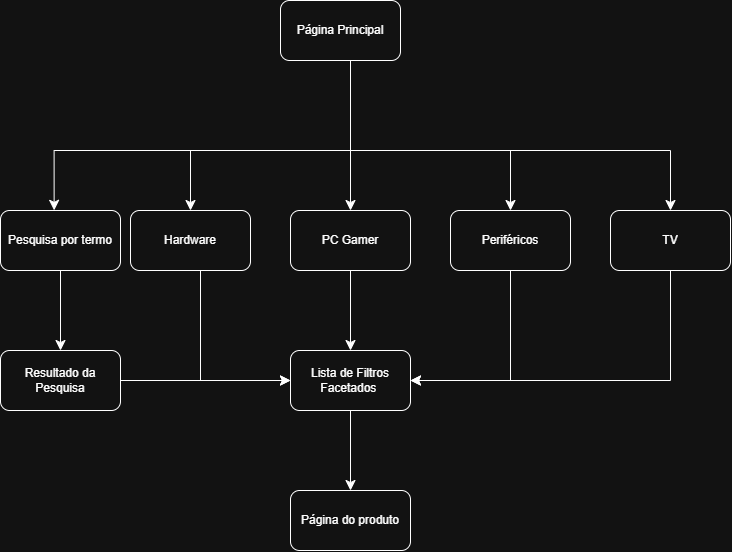

The diagram above was exported from draw.io. Its source (the exported page's mxGraphModel, read from the mxfile embedded in the PNG):
<mxGraphModel dx="1030" dy="1748" grid="1" gridSize="10" guides="1" tooltips="1" connect="1" arrows="1" fold="1" page="1" pageScale="1" pageWidth="827" pageHeight="1169" math="0" shadow="0">
  <root>
    <mxCell id="0" />
    <mxCell id="1" parent="0" />
    <mxCell id="xVgdzhGGPGpi_wMZCu6f-3" edge="1" parent="1" source="xVgdzhGGPGpi_wMZCu6f-1" style="edgeStyle=orthogonalEdgeStyle;rounded=0;orthogonalLoop=1;jettySize=auto;html=1;entryX=0.447;entryY=-0.003;entryDx=0;entryDy=0;fontSize=12;startSize=8;endSize=8;startArrow=none;startFill=0;entryPerimeter=0;" target="xVgdzhGGPGpi_wMZCu6f-2">
      <mxGeometry relative="1" as="geometry">
        <Array as="points">
          <mxPoint x="620" y="70" />
          <mxPoint x="323.6" y="70" />
        </Array>
      </mxGeometry>
    </mxCell>
    <mxCell id="xVgdzhGGPGpi_wMZCu6f-9" edge="1" parent="1" source="xVgdzhGGPGpi_wMZCu6f-1" style="edgeStyle=orthogonalEdgeStyle;rounded=0;orthogonalLoop=1;jettySize=auto;html=1;fontSize=12;startSize=8;endSize=8;entryX=0.5;entryY=0;entryDx=0;entryDy=0;" target="xVgdzhGGPGpi_wMZCu6f-5">
      <mxGeometry relative="1" as="geometry">
        <Array as="points">
          <mxPoint x="620" y="20" />
          <mxPoint x="620" y="20" />
        </Array>
      </mxGeometry>
    </mxCell>
    <mxCell id="xVgdzhGGPGpi_wMZCu6f-10" edge="1" parent="1" source="xVgdzhGGPGpi_wMZCu6f-1" style="edgeStyle=orthogonalEdgeStyle;rounded=0;orthogonalLoop=1;jettySize=auto;html=1;entryX=0.5;entryY=0;entryDx=0;entryDy=0;fontSize=12;startSize=8;endSize=8;" target="xVgdzhGGPGpi_wMZCu6f-4">
      <mxGeometry relative="1" as="geometry">
        <Array as="points">
          <mxPoint x="620" y="70" />
          <mxPoint x="460" y="70" />
        </Array>
      </mxGeometry>
    </mxCell>
    <mxCell id="xVgdzhGGPGpi_wMZCu6f-11" edge="1" parent="1" source="xVgdzhGGPGpi_wMZCu6f-1" style="edgeStyle=orthogonalEdgeStyle;rounded=0;orthogonalLoop=1;jettySize=auto;html=1;entryX=0.5;entryY=0;entryDx=0;entryDy=0;fontSize=12;startSize=8;endSize=8;" target="xVgdzhGGPGpi_wMZCu6f-6">
      <mxGeometry relative="1" as="geometry">
        <Array as="points">
          <mxPoint x="620" y="70" />
          <mxPoint x="780" y="70" />
        </Array>
      </mxGeometry>
    </mxCell>
    <mxCell id="xVgdzhGGPGpi_wMZCu6f-12" edge="1" parent="1" source="xVgdzhGGPGpi_wMZCu6f-1" style="edgeStyle=orthogonalEdgeStyle;rounded=0;orthogonalLoop=1;jettySize=auto;html=1;entryX=0.5;entryY=0;entryDx=0;entryDy=0;fontSize=12;startSize=8;endSize=8;" target="xVgdzhGGPGpi_wMZCu6f-7">
      <mxGeometry relative="1" as="geometry">
        <Array as="points">
          <mxPoint x="620" y="70" />
          <mxPoint x="940" y="70" />
        </Array>
      </mxGeometry>
    </mxCell>
    <mxCell id="xVgdzhGGPGpi_wMZCu6f-1" parent="1" style="rounded=1;whiteSpace=wrap;html=1;" value="Página Principal" vertex="1">
      <mxGeometry height="60" width="120" x="550" y="-80" as="geometry" />
    </mxCell>
    <mxCell id="xVgdzhGGPGpi_wMZCu6f-22" edge="1" parent="1" source="xVgdzhGGPGpi_wMZCu6f-2" style="edgeStyle=none;curved=1;rounded=0;orthogonalLoop=1;jettySize=auto;html=1;fontSize=12;startSize=8;endSize=8;" target="xVgdzhGGPGpi_wMZCu6f-20">
      <mxGeometry relative="1" as="geometry" />
    </mxCell>
    <mxCell id="xVgdzhGGPGpi_wMZCu6f-2" parent="1" style="rounded=1;whiteSpace=wrap;html=1;" value="Pesquisa por termo" vertex="1">
      <mxGeometry height="60" width="120" x="270" y="130" as="geometry" />
    </mxCell>
    <mxCell id="xVgdzhGGPGpi_wMZCu6f-19" edge="1" parent="1" source="xVgdzhGGPGpi_wMZCu6f-4" style="edgeStyle=orthogonalEdgeStyle;rounded=0;orthogonalLoop=1;jettySize=auto;html=1;entryX=0;entryY=0.5;entryDx=0;entryDy=0;fontSize=12;startSize=8;endSize=8;" target="xVgdzhGGPGpi_wMZCu6f-13">
      <mxGeometry relative="1" as="geometry">
        <Array as="points">
          <mxPoint x="470" y="300" />
        </Array>
      </mxGeometry>
    </mxCell>
    <mxCell id="xVgdzhGGPGpi_wMZCu6f-4" parent="1" style="rounded=1;whiteSpace=wrap;html=1;" value="Hardware" vertex="1">
      <mxGeometry height="60" width="120" x="400" y="130" as="geometry" />
    </mxCell>
    <mxCell id="xVgdzhGGPGpi_wMZCu6f-18" edge="1" parent="1" source="xVgdzhGGPGpi_wMZCu6f-5" style="edgeStyle=none;curved=0;rounded=0;orthogonalLoop=1;jettySize=auto;html=1;fontSize=12;startSize=8;endSize=8;" target="xVgdzhGGPGpi_wMZCu6f-13">
      <mxGeometry relative="1" as="geometry" />
    </mxCell>
    <mxCell id="xVgdzhGGPGpi_wMZCu6f-5" parent="1" style="rounded=1;whiteSpace=wrap;html=1;" value="PC Gamer" vertex="1">
      <mxGeometry height="60" width="120" x="560" y="130" as="geometry" />
    </mxCell>
    <mxCell id="xVgdzhGGPGpi_wMZCu6f-17" edge="1" parent="1" source="xVgdzhGGPGpi_wMZCu6f-6" style="edgeStyle=orthogonalEdgeStyle;rounded=0;orthogonalLoop=1;jettySize=auto;html=1;entryX=1;entryY=0.5;entryDx=0;entryDy=0;fontSize=12;startSize=8;endSize=8;" target="xVgdzhGGPGpi_wMZCu6f-13">
      <mxGeometry relative="1" as="geometry">
        <Array as="points">
          <mxPoint x="780" y="300" />
        </Array>
      </mxGeometry>
    </mxCell>
    <mxCell id="xVgdzhGGPGpi_wMZCu6f-6" parent="1" style="rounded=1;whiteSpace=wrap;html=1;" value="Periféricos" vertex="1">
      <mxGeometry height="60" width="120" x="720" y="130" as="geometry" />
    </mxCell>
    <mxCell id="xVgdzhGGPGpi_wMZCu6f-16" edge="1" parent="1" source="xVgdzhGGPGpi_wMZCu6f-7" style="edgeStyle=orthogonalEdgeStyle;rounded=0;orthogonalLoop=1;jettySize=auto;html=1;entryX=1;entryY=0.5;entryDx=0;entryDy=0;fontSize=12;startSize=8;endSize=8;" target="xVgdzhGGPGpi_wMZCu6f-13">
      <mxGeometry relative="1" as="geometry">
        <Array as="points">
          <mxPoint x="940" y="300" />
        </Array>
      </mxGeometry>
    </mxCell>
    <mxCell id="xVgdzhGGPGpi_wMZCu6f-7" parent="1" style="rounded=1;whiteSpace=wrap;html=1;" value="TV" vertex="1">
      <mxGeometry height="60" width="120" x="880" y="130" as="geometry" />
    </mxCell>
    <mxCell id="xVgdzhGGPGpi_wMZCu6f-25" edge="1" parent="1" source="xVgdzhGGPGpi_wMZCu6f-13" style="edgeStyle=none;curved=1;rounded=0;orthogonalLoop=1;jettySize=auto;html=1;fontSize=12;startSize=8;endSize=8;" target="xVgdzhGGPGpi_wMZCu6f-14">
      <mxGeometry relative="1" as="geometry" />
    </mxCell>
    <mxCell id="xVgdzhGGPGpi_wMZCu6f-13" parent="1" style="rounded=1;whiteSpace=wrap;html=1;" value="Lista de Filtros Facetados&amp;nbsp;" vertex="1">
      <mxGeometry height="60" width="120" x="560" y="270" as="geometry" />
    </mxCell>
    <mxCell id="xVgdzhGGPGpi_wMZCu6f-14" parent="1" style="rounded=1;whiteSpace=wrap;html=1;" value="Página do produto" vertex="1">
      <mxGeometry height="60" width="120" x="560" y="410" as="geometry" />
    </mxCell>
    <mxCell id="xVgdzhGGPGpi_wMZCu6f-21" edge="1" parent="1" source="xVgdzhGGPGpi_wMZCu6f-20" style="edgeStyle=orthogonalEdgeStyle;rounded=0;orthogonalLoop=1;jettySize=auto;html=1;entryX=0;entryY=0.5;entryDx=0;entryDy=0;fontSize=12;startSize=8;endSize=8;" target="xVgdzhGGPGpi_wMZCu6f-13">
      <mxGeometry relative="1" as="geometry" />
    </mxCell>
    <mxCell id="xVgdzhGGPGpi_wMZCu6f-20" parent="1" style="rounded=1;whiteSpace=wrap;html=1;" value="Resultado da Pesquisa" vertex="1">
      <mxGeometry height="60" width="120" x="270" y="270" as="geometry" />
    </mxCell>
  </root>
</mxGraphModel>